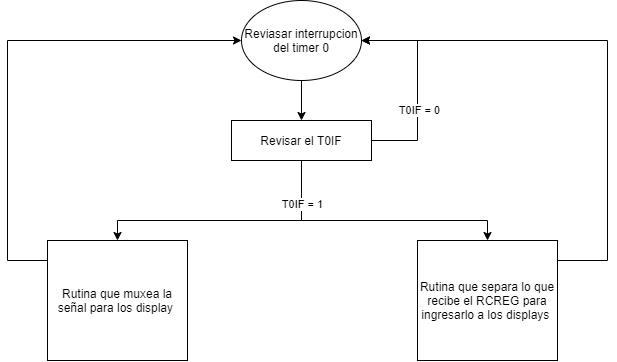

The diagram above was exported from draw.io. Its source (the exported page's mxGraphModel, read from the mxfile embedded in the PNG):
<mxGraphModel dx="1426" dy="783" grid="1" gridSize="10" guides="1" tooltips="1" connect="1" arrows="1" fold="1" page="1" pageScale="1" pageWidth="827" pageHeight="1169" math="0" shadow="0">
  <root>
    <mxCell id="x7pJb4nEALDzVgd2LXiV-0" />
    <mxCell id="x7pJb4nEALDzVgd2LXiV-1" parent="x7pJb4nEALDzVgd2LXiV-0" />
    <mxCell id="GNqpgAqNNMCgj6rqzh5s-0" style="edgeStyle=orthogonalEdgeStyle;rounded=0;orthogonalLoop=1;jettySize=auto;html=1;" edge="1" source="GNqpgAqNNMCgj6rqzh5s-1" target="GNqpgAqNNMCgj6rqzh5s-23" parent="x7pJb4nEALDzVgd2LXiV-1">
      <mxGeometry relative="1" as="geometry" />
    </mxCell>
    <mxCell id="GNqpgAqNNMCgj6rqzh5s-1" value="Reviasar interrupcion del timer 0" style="ellipse;whiteSpace=wrap;html=1;" vertex="1" parent="x7pJb4nEALDzVgd2LXiV-1">
      <mxGeometry x="584" y="210" width="120" height="80" as="geometry" />
    </mxCell>
    <mxCell id="Tp9UxeRdtCSb-6yvyLv4-3" style="edgeStyle=orthogonalEdgeStyle;rounded=0;orthogonalLoop=1;jettySize=auto;html=1;" edge="1" parent="x7pJb4nEALDzVgd2LXiV-1" source="GNqpgAqNNMCgj6rqzh5s-23" target="Tp9UxeRdtCSb-6yvyLv4-1">
      <mxGeometry relative="1" as="geometry">
        <Array as="points">
          <mxPoint x="644" y="430" />
          <mxPoint x="460" y="430" />
        </Array>
      </mxGeometry>
    </mxCell>
    <mxCell id="Tp9UxeRdtCSb-6yvyLv4-4" style="edgeStyle=orthogonalEdgeStyle;rounded=0;orthogonalLoop=1;jettySize=auto;html=1;entryX=0.5;entryY=0;entryDx=0;entryDy=0;" edge="1" parent="x7pJb4nEALDzVgd2LXiV-1" source="GNqpgAqNNMCgj6rqzh5s-23" target="Tp9UxeRdtCSb-6yvyLv4-2">
      <mxGeometry relative="1" as="geometry">
        <Array as="points">
          <mxPoint x="644" y="430" />
          <mxPoint x="830" y="430" />
        </Array>
      </mxGeometry>
    </mxCell>
    <mxCell id="VCqWnD7oKRPHC4A7_ZmY-0" value="T0IF = 1" style="edgeLabel;html=1;align=center;verticalAlign=middle;resizable=0;points=[];" vertex="1" connectable="0" parent="Tp9UxeRdtCSb-6yvyLv4-4">
      <mxGeometry x="-0.6745" relative="1" as="geometry">
        <mxPoint as="offset" />
      </mxGeometry>
    </mxCell>
    <mxCell id="VCqWnD7oKRPHC4A7_ZmY-1" style="edgeStyle=orthogonalEdgeStyle;rounded=0;orthogonalLoop=1;jettySize=auto;html=1;entryX=1;entryY=0.5;entryDx=0;entryDy=0;" edge="1" parent="x7pJb4nEALDzVgd2LXiV-1" source="GNqpgAqNNMCgj6rqzh5s-23" target="GNqpgAqNNMCgj6rqzh5s-1">
      <mxGeometry relative="1" as="geometry">
        <Array as="points">
          <mxPoint x="760" y="350" />
          <mxPoint x="760" y="250" />
        </Array>
      </mxGeometry>
    </mxCell>
    <mxCell id="VCqWnD7oKRPHC4A7_ZmY-2" value="T0IF = 0" style="edgeLabel;html=1;align=center;verticalAlign=middle;resizable=0;points=[];" vertex="1" connectable="0" parent="VCqWnD7oKRPHC4A7_ZmY-1">
      <mxGeometry x="-0.2376" y="-1" relative="1" as="geometry">
        <mxPoint as="offset" />
      </mxGeometry>
    </mxCell>
    <mxCell id="GNqpgAqNNMCgj6rqzh5s-23" value="Revisar el T0IF" style="rounded=0;whiteSpace=wrap;html=1;" vertex="1" parent="x7pJb4nEALDzVgd2LXiV-1">
      <mxGeometry x="574" y="330" width="140" height="40" as="geometry" />
    </mxCell>
    <mxCell id="Tp9UxeRdtCSb-6yvyLv4-5" style="edgeStyle=orthogonalEdgeStyle;rounded=0;orthogonalLoop=1;jettySize=auto;html=1;entryX=0;entryY=0.5;entryDx=0;entryDy=0;" edge="1" parent="x7pJb4nEALDzVgd2LXiV-1" source="Tp9UxeRdtCSb-6yvyLv4-1" target="GNqpgAqNNMCgj6rqzh5s-1">
      <mxGeometry relative="1" as="geometry">
        <mxPoint x="460" y="570" as="targetPoint" />
        <Array as="points">
          <mxPoint x="350" y="470" />
          <mxPoint x="350" y="250" />
        </Array>
      </mxGeometry>
    </mxCell>
    <mxCell id="Tp9UxeRdtCSb-6yvyLv4-1" value="Rutina que muxea la señal para los display&amp;nbsp;" style="rounded=0;whiteSpace=wrap;html=1;" vertex="1" parent="x7pJb4nEALDzVgd2LXiV-1">
      <mxGeometry x="390" y="450" width="140" height="120" as="geometry" />
    </mxCell>
    <mxCell id="Tp9UxeRdtCSb-6yvyLv4-8" style="edgeStyle=orthogonalEdgeStyle;rounded=0;orthogonalLoop=1;jettySize=auto;html=1;entryX=1;entryY=0.5;entryDx=0;entryDy=0;" edge="1" parent="x7pJb4nEALDzVgd2LXiV-1" source="Tp9UxeRdtCSb-6yvyLv4-2" target="GNqpgAqNNMCgj6rqzh5s-1">
      <mxGeometry relative="1" as="geometry">
        <Array as="points">
          <mxPoint x="950" y="470" />
          <mxPoint x="950" y="250" />
        </Array>
      </mxGeometry>
    </mxCell>
    <mxCell id="Tp9UxeRdtCSb-6yvyLv4-2" value="Rutina que separa lo que recibe el RCREG para ingresarlo a los displays&amp;nbsp;" style="rounded=0;whiteSpace=wrap;html=1;" vertex="1" parent="x7pJb4nEALDzVgd2LXiV-1">
      <mxGeometry x="760" y="450" width="140" height="120" as="geometry" />
    </mxCell>
  </root>
</mxGraphModel>